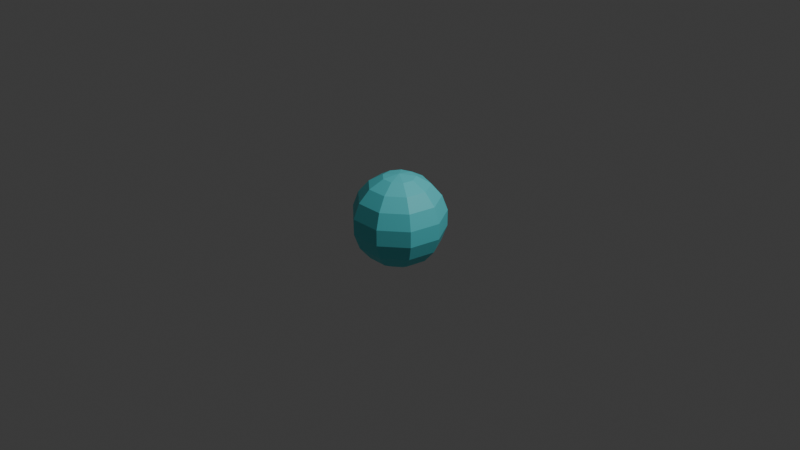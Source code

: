# Source: ball.blend  (saved by Blender 4.0.36; exported with 4.5.12 LTS)
import bpy
from mathutils import Matrix  # noqa: F401  (used for matrix-valued properties, if any)

bpy.ops.wm.read_factory_settings(use_empty=True)
scene = bpy.context.scene
scene.name = 'Scene'

# ---- collections
col_collection = bpy.data.collections.new('Collection'); scene.collection.children.link(col_collection)

# ---- materials (node trees are filled in below, after node groups)
mat_ball = bpy.data.materials.new('ball')
mat_ball.use_transparent_shadow = False

# ---- material node trees
mat_ball.use_nodes = True; mat_ball.node_tree.nodes.clear()
_N = mat_ball.node_tree.nodes; _L = mat_ball.node_tree.links
n0 = _N.new('ShaderNodeBsdfPrincipled'); n0.name = 'Principled BSDF'; n0.location = (10, 300)
n0.inputs[0].default_value = (0.1127, 0.7423, 0.8, 1.0)
n0.inputs[3].default_value = 1.45
n1 = _N.new('ShaderNodeOutputMaterial'); n1.name = 'Material Output'; n1.location = (300, 300)
_L.new(n0.outputs[0], n1.inputs[0])
n1.is_active_output = True

# ---- world
world_world = bpy.data.worlds.new('World'); scene.world = world_world
world_world.use_nodes = True; world_world.node_tree.nodes.clear()
_N = world_world.node_tree.nodes; _L = world_world.node_tree.links
n0 = _N.new('ShaderNodeOutputWorld'); n0.name = 'World Output'; n0.location = (300, 300)
n1 = _N.new('ShaderNodeBackground'); n1.name = 'Background'; n1.location = (10, 300)
n1.inputs[0].default_value = (0.05088, 0.05088, 0.05088, 1.0)
_L.new(n1.outputs[0], n0.inputs[0])
n0.is_active_output = True
world_world.color = (0.05088, 0.05088, 0.05088)
world_world.use_sun_shadow = False
world_world.sun_shadow_jitter_overblur = 0.0

# ---- cameras
cam_camera = bpy.data.cameras.new('Camera')
cam_camera.clip_end = 100.0
cam_camera.ortho_scale = 7.314

# ---- lights
light_light = bpy.data.lights.new('Light', 'POINT')
light_light.transmission_factor = 0.0
light_light.use_soft_falloff = False
light_light.energy = 1000.0
light_light.shadow_soft_size = 0.1
light_light.shadow_maximum_resolution = 0.006
light_light.use_absolute_resolution = True

# ---- meshes
me_sphere_001 = bpy.data.meshes.new('Sphere.001')
me_sphere_001.from_pydata([(0.1099, 0.131, 0.4698), (0.2066, 0.2462, 0.383), (0.2783, 0.3317, 0.25), (0.3165, 0.3772, 0.08682), (0.3165, 0.3772, -0.08682), (0.2783, 0.3317, -0.25), (0.2066, 0.2462, -0.383), (0.1099, 0.131, -0.4698), (0.1684, 0.0297, 0.4698), (0.3165, 0.05581, 0.383), (0.4264, 0.07519, 0.25), (0.4849, 0.08551, 0.08682), (0.4849, 0.08551, -0.08682), (0.4264, 0.07519, -0.25), (0.3165, 0.05581, -0.383), (0.1684, 0.0297, -0.4698), (0.1481, -0.08551, 0.4698), (0.2783, -0.1607, 0.383), (0.375, -0.2165, 0.25), (0.4264, -0.2462, 0.08682), (0.4264, -0.2462, -0.08682), (0.375, -0.2165, -0.25), (0.2783, -0.1607, -0.383), (0.1481, -0.08551, -0.4698), (0.05849, -0.1607, 0.4698), (0.1099, -0.302, 0.383), (0.1481, -0.4069, 0.25), (0.1684, -0.4627, 0.08682), (0.1684, -0.4627, -0.08682), (0.1481, -0.4069, -0.25), (0.1099, -0.302, -0.383), (0.05849, -0.1607, -0.4698), (-0.05849, -0.1607, 0.4698), (-0.1099, -0.302, 0.383), (-0.1481, -0.4069, 0.25), (-0.1684, -0.4627, 0.08682), (-0.1684, -0.4627, -0.08682), (-0.1481, -0.4069, -0.25), (-0.1099, -0.302, -0.383), (-0.05849, -0.1607, -0.4698), (-0.1481, -0.08551, 0.4698), (-0.2783, -0.1607, 0.383), (-0.375, -0.2165, 0.25), (-0.4264, -0.2462, 0.08682), (-0.4264, -0.2462, -0.08682), (-0.375, -0.2165, -0.25), (-0.2783, -0.1607, -0.383), (-0.1481, -0.08551, -0.4698), (0.0, 0.0, -0.5), (0.0, 0.0, 0.5), (-0.1684, 0.0297, 0.4698), (-0.3165, 0.05581, 0.383), (-0.4264, 0.07519, 0.25), (-0.4849, 0.0855, 0.08682), (-0.4849, 0.0855, -0.08682), (-0.4264, 0.07519, -0.25), (-0.3165, 0.05581, -0.383), (-0.1684, 0.0297, -0.4698), (-0.1099, 0.131, 0.4698), (-0.2066, 0.2462, 0.383), (-0.2783, 0.3317, 0.25), (-0.3165, 0.3772, 0.08682), (-0.3165, 0.3772, -0.08682), (-0.2783, 0.3317, -0.25), (-0.2066, 0.2462, -0.383), (-0.1099, 0.131, -0.4698), (-2.98e-08, 0.171, 0.4698), (-5.96e-08, 0.3214, 0.383), (-5.96e-08, 0.433, 0.25), (-8.941e-08, 0.4924, 0.08682), (-8.941e-08, 0.4924, -0.08682), (-5.96e-08, 0.433, -0.25), (-5.96e-08, 0.3214, -0.383), (-2.98e-08, 0.171, -0.4698)], [], [(70, 69, 3, 4), (67, 66, 0, 1), (48, 73, 7), (71, 70, 4, 5), (68, 67, 1, 2), (72, 71, 5, 6), (69, 68, 2, 3), (66, 49, 0), (73, 72, 6, 7), (5, 4, 12, 13), (2, 1, 9, 10), (6, 5, 13, 14), (3, 2, 10, 11), (0, 49, 8), (7, 6, 14, 15), (4, 3, 11, 12), (1, 0, 8, 9), (48, 7, 15), (11, 10, 18, 19), (8, 49, 16), (15, 14, 22, 23), (12, 11, 19, 20), (9, 8, 16, 17), (48, 15, 23), (13, 12, 20, 21), (10, 9, 17, 18), (14, 13, 21, 22), (17, 16, 24, 25), (48, 23, 31), (21, 20, 28, 29), (18, 17, 25, 26), (22, 21, 29, 30), (19, 18, 26, 27), (16, 49, 24), (23, 22, 30, 31), (20, 19, 27, 28), (30, 29, 37, 38), (27, 26, 34, 35), (24, 49, 32), (31, 30, 38, 39), (28, 27, 35, 36), (25, 24, 32, 33), (48, 31, 39), (29, 28, 36, 37), (26, 25, 33, 34), (36, 35, 43, 44), (33, 32, 40, 41), (48, 39, 47), (37, 36, 44, 45), (34, 33, 41, 42), (38, 37, 45, 46), (35, 34, 42, 43), (32, 49, 40), (39, 38, 46, 47), (42, 41, 51, 52), (46, 45, 55, 56), (43, 42, 52, 53), (40, 49, 50), (47, 46, 56, 57), (44, 43, 53, 54), (41, 40, 50, 51), (48, 47, 57), (45, 44, 54, 55), (50, 49, 58), (57, 56, 64, 65), (54, 53, 61, 62), (51, 50, 58, 59), (48, 57, 65), (55, 54, 62, 63), (52, 51, 59, 60), (56, 55, 63, 64), (53, 52, 60, 61), (48, 65, 73), (63, 62, 70, 71), (60, 59, 67, 68), (64, 63, 71, 72), (61, 60, 68, 69), (58, 49, 66), (65, 64, 72, 73), (62, 61, 69, 70), (59, 58, 66, 67)])
_uv = me_sphere_001.uv_layers.new(name='UVMap')
_uv.uv.foreach_set('vector', [0.6667, 0.4444, 0.6667, 0.5556, 0.5556, 0.5556, 0.5556, 0.4444, 0.6667, 0.7778, 0.6667, 0.8889, 0.5556, 0.8889, 0.5556, 0.7778, 0.6111, 0.0, 0.6667, 0.1111, 0.5556, 0.1111, 0.6667, 0.3333, 0.6667, 0.4444, 0.5556, 0.4444, 0.5556, 0.3333, 0.6667, 0.6667, 0.6667, 0.7778, 0.5556, 0.7778, 0.5556, 0.6667, 0.6667, 0.2222, 0.6667, 0.3333, 0.5556, 0.3333, 0.5556, 0.2222, 0.6667, 0.5556, 0.6667, 0.6667, 0.5556, 0.6667, 0.5556, 0.5556, 0.6667, 0.8889, 0.6111, 1.0, 0.5556, 0.8889, 0.6667, 0.1111, 0.6667, 0.2222, 0.5556, 0.2222, 0.5556, 0.1111, 0.5556, 0.3333, 0.5556, 0.4444, 0.4444, 0.4444, 0.4444, 0.3333, 0.5556, 0.6667, 0.5556, 0.7778, 0.4444, 0.7778, 0.4444, 0.6667, 0.5556, 0.2222, 0.5556, 0.3333, 0.4444, 0.3333, 0.4444, 0.2222, 0.5556, 0.5556, 0.5556, 0.6667, 0.4444, 0.6667, 0.4444, 0.5556, 0.5556, 0.8889, 0.5, 1.0, 0.4444, 0.8889, 0.5556, 0.1111, 0.5556, 0.2222, 0.4444, 0.2222, 0.4444, 0.1111, 0.5556, 0.4444, 0.5556, 0.5556, 0.4444, 0.5556, 0.4444, 0.4444, 0.5556, 0.7778, 0.5556, 0.8889, 0.4444, 0.8889, 0.4444, 0.7778, 0.5, 0.0, 0.5556, 0.1111, 0.4444, 0.1111, 0.4444, 0.5556, 0.4444, 0.6667, 0.3333, 0.6667, 0.3333, 0.5556, 0.4444, 0.8889, 0.3889, 1.0, 0.3333, 0.8889, 0.4444, 0.1111, 0.4444, 0.2222, 0.3333, 0.2222, 0.3333, 0.1111, 0.4444, 0.4444, 0.4444, 0.5556, 0.3333, 0.5556, 0.3333, 0.4444, 0.4444, 0.7778, 0.4444, 0.8889, 0.3333, 0.8889, 0.3333, 0.7778, 0.3889, 0.0, 0.4444, 0.1111, 0.3333, 0.1111, 0.4444, 0.3333, 0.4444, 0.4444, 0.3333, 0.4444, 0.3333, 0.3333, 0.4444, 0.6667, 0.4444, 0.7778, 0.3333, 0.7778, 0.3333, 0.6667, 0.4444, 0.2222, 0.4444, 0.3333, 0.3333, 0.3333, 0.3333, 0.2222, 0.3333, 0.7778, 0.3333, 0.8889, 0.2222, 0.8889, 0.2222, 0.7778, 0.2778, 0.0, 0.3333, 0.1111, 0.2222, 0.1111, 0.3333, 0.3333, 0.3333, 0.4444, 0.2222, 0.4444, 0.2222, 0.3333, 0.3333, 0.6667, 0.3333, 0.7778, 0.2222, 0.7778, 0.2222, 0.6667, 0.3333, 0.2222, 0.3333, 0.3333, 0.2222, 0.3333, 0.2222, 0.2222, 0.3333, 0.5556, 0.3333, 0.6667, 0.2222, 0.6667, 0.2222, 0.5556, 0.3333, 0.8889, 0.2778, 1.0, 0.2222, 0.8889, 0.3333, 0.1111, 0.3333, 0.2222, 0.2222, 0.2222, 0.2222, 0.1111, 0.3333, 0.4444, 0.3333, 0.5556, 0.2222, 0.5556, 0.2222, 0.4444, 0.2222, 0.2222, 0.2222, 0.3333, 0.1111, 0.3333, 0.1111, 0.2222, 0.2222, 0.5556, 0.2222, 0.6667, 0.1111, 0.6667, 0.1111, 0.5556, 0.2222, 0.8889, 0.1667, 1.0, 0.1111, 0.8889, 0.2222, 0.1111, 0.2222, 0.2222, 0.1111, 0.2222, 0.1111, 0.1111, 0.2222, 0.4444, 0.2222, 0.5556, 0.1111, 0.5556, 0.1111, 0.4444, 0.2222, 0.7778, 0.2222, 0.8889, 0.1111, 0.8889, 0.1111, 0.7778, 0.1667, 0.0, 0.2222, 0.1111, 0.1111, 0.1111, 0.2222, 0.3333, 0.2222, 0.4444, 0.1111, 0.4444, 0.1111, 0.3333, 0.2222, 0.6667, 0.2222, 0.7778, 0.1111, 0.7778, 0.1111, 0.6667, 0.1111, 0.4444, 0.1111, 0.5556, 0.0, 0.5556, 0.0, 0.4444, 0.1111, 0.7778, 0.1111, 0.8889, 0.0, 0.8889, 0.0, 0.7778, 0.05556, 0.0, 0.1111, 0.1111, 0.0, 0.1111, 0.1111, 0.3333, 0.1111, 0.4444, 0.0, 0.4444, 0.0, 0.3333, 0.1111, 0.6667, 0.1111, 0.7778, 0.0, 0.7778, 0.0, 0.6667, 0.1111, 0.2222, 0.1111, 0.3333, 0.0, 0.3333, 0.0, 0.2222, 0.1111, 0.5556, 0.1111, 0.6667, 0.0, 0.6667, 0.0, 0.5556, 0.1111, 0.8889, 0.05556, 1.0, 0.0, 0.8889, 0.1111, 0.1111, 0.1111, 0.2222, 0.0, 0.2222, 0.0, 0.1111, 1.0, 0.6667, 1.0, 0.7778, 0.8889, 0.7778, 0.8889, 0.6667, 1.0, 0.2222, 1.0, 0.3333, 0.8889, 0.3333, 0.8889, 0.2222, 1.0, 0.5556, 1.0, 0.6667, 0.8889, 0.6667, 0.8889, 0.5556, 1.0, 0.8889, 0.9444, 1.0, 0.8889, 0.8889, 1.0, 0.1111, 1.0, 0.2222, 0.8889, 0.2222, 0.8889, 0.1111, 1.0, 0.4444, 1.0, 0.5556, 0.8889, 0.5556, 0.8889, 0.4444, 1.0, 0.7778, 1.0, 0.8889, 0.8889, 0.8889, 0.8889, 0.7778, 0.9444, 0.0, 1.0, 0.1111, 0.8889, 0.1111, 1.0, 0.3333, 1.0, 0.4444, 0.8889, 0.4444, 0.8889, 0.3333, 0.8889, 0.8889, 0.8333, 1.0, 0.7778, 0.8889, 0.8889, 0.1111, 0.8889, 0.2222, 0.7778, 0.2222, 0.7778, 0.1111, 0.8889, 0.4444, 0.8889, 0.5556, 0.7778, 0.5556, 0.7778, 0.4444, 0.8889, 0.7778, 0.8889, 0.8889, 0.7778, 0.8889, 0.7778, 0.7778, 0.8333, 0.0, 0.8889, 0.1111, 0.7778, 0.1111, 0.8889, 0.3333, 0.8889, 0.4444, 0.7778, 0.4444, 0.7778, 0.3333, 0.8889, 0.6667, 0.8889, 0.7778, 0.7778, 0.7778, 0.7778, 0.6667, 0.8889, 0.2222, 0.8889, 0.3333, 0.7778, 0.3333, 0.7778, 0.2222, 0.8889, 0.5556, 0.8889, 0.6667, 0.7778, 0.6667, 0.7778, 0.5556, 0.7222, 0.0, 0.7778, 0.1111, 0.6667, 0.1111, 0.7778, 0.3333, 0.7778, 0.4444, 0.6667, 0.4444, 0.6667, 0.3333, 0.7778, 0.6667, 0.7778, 0.7778, 0.6667, 0.7778, 0.6667, 0.6667, 0.7778, 0.2222, 0.7778, 0.3333, 0.6667, 0.3333, 0.6667, 0.2222, 0.7778, 0.5556, 0.7778, 0.6667, 0.6667, 0.6667, 0.6667, 0.5556, 0.7778, 0.8889, 0.7222, 1.0, 0.6667, 0.8889, 0.7778, 0.1111, 0.7778, 0.2222, 0.6667, 0.2222, 0.6667, 0.1111, 0.7778, 0.4444, 0.7778, 0.5556, 0.6667, 0.5556, 0.6667, 0.4444, 0.7778, 0.7778, 0.7778, 0.8889, 0.6667, 0.8889, 0.6667, 0.7778])
me_sphere_001.materials.append(mat_ball)
me_sphere_001.update()

# ---- objects
ob_light = bpy.data.objects.new('Light', light_light)
ob_camera = bpy.data.objects.new('Camera', cam_camera)
ob_sphere = bpy.data.objects.new('Sphere', me_sphere_001)

# ---- transforms, parenting, visibility, modifiers, constraints
ob_light.location = (4.076, 1.005, 5.904)
ob_light.rotation_euler = (0.6503, 0.05522, 1.866)
ob_light.lock_rotations_4d = False
ob_light.empty_display_type = 'ARROWS'
ob_light.color = (0.0, 0.0, 0.0, 0.0)
ob_light.lineart.crease_threshold = 0.0
ob_camera.location = (7.359, -6.926, 4.958)
ob_camera.rotation_euler = (1.109, 0.0, 0.8149)
ob_camera.lock_rotations_4d = False
ob_camera.empty_display_type = 'ARROWS'
ob_camera.color = (0.0, 0.0, 0.0, 0.0)
ob_camera.display_type = 'WIRE'
ob_camera.lineart.crease_threshold = 0.0
ob_sphere.location = (0.0, 0.0, 0.0)

# ---- collection membership
col_collection.objects.link(ob_light)
col_collection.objects.link(ob_camera)
col_collection.objects.link(ob_sphere)

# ---- scene / render settings (as saved in the file)
scene.camera = ob_camera
scene.frame_start = 1; scene.frame_end = 250; scene.frame_set(1)
scene.render.engine = 'BLENDER_EEVEE_NEXT'
scene.cycles.sampling_pattern = 'TABULATED_SOBOL'
bpy.context.view_layer.update()
